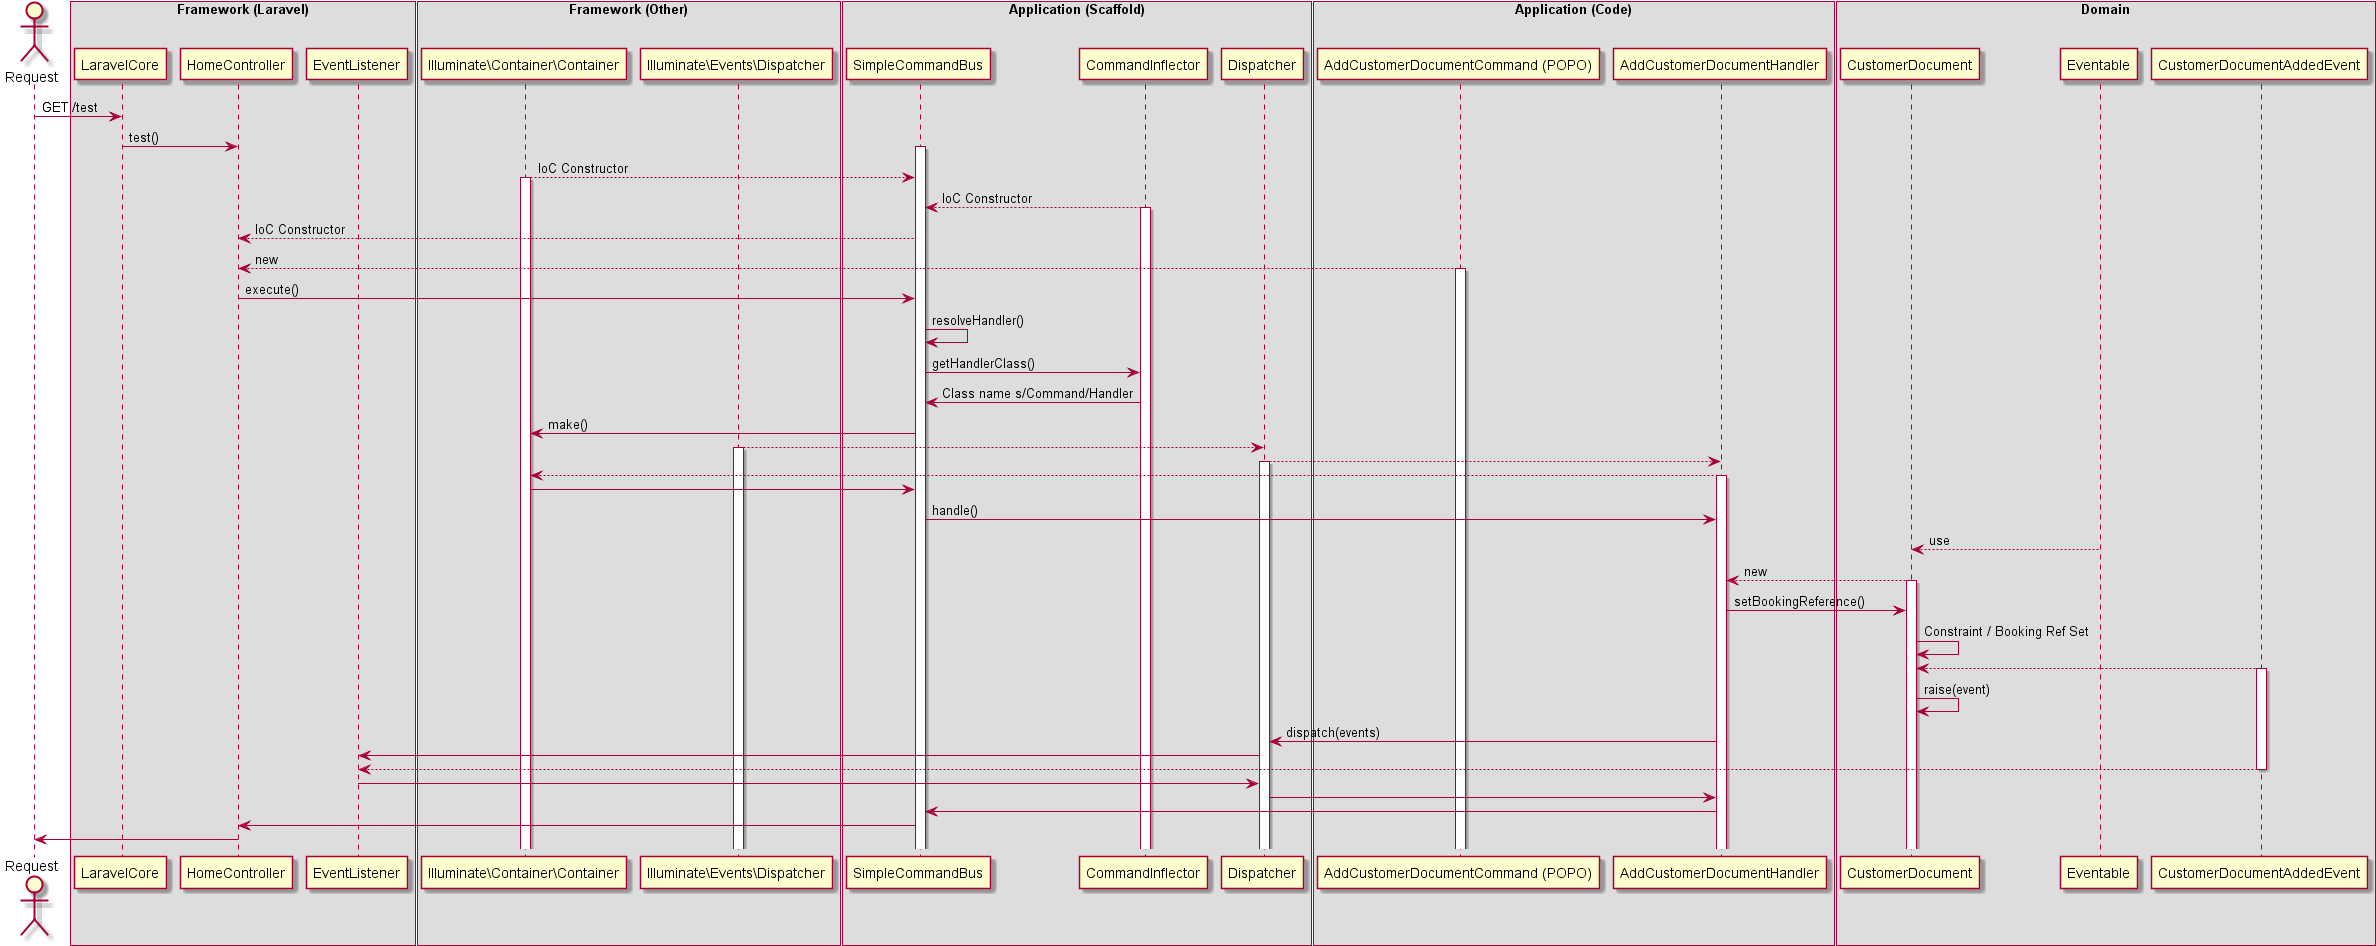

The diagram above was rendered by PlantUML. Its source (embedded in the PNG):
@startuml
' Generated using PlantUML
' Probably isn't up to `correct` UML standards, but it helps me understand whats going on

actor Request

box "Framework (Laravel)"
  participant LaravelCore
  participant HomeController
  participant EventListener
end box

box "Framework (Other)"
  participant "Illuminate\Container\Container" as IlluminateContainerContainer
  participant "Illuminate\Events\Dispatcher" as IlluminateEventsDispatcher
end box

box "Application (Scaffold)"
  participant SimpleCommandBus
  participant CommandInflector
  participant Dispatcher
end box

box "Application (Code)"
  participant "AddCustomerDocumentCommand (POPO)" as AddCustomerDocumentCommand
  participant AddCustomerDocumentHandler
end box

box "Domain"
  participant CustomerDocument
  participant Eventable
  participant CustomerDocumentAddedEvent
end box

box "Unknown"
end box

Request -> LaravelCore: GET /test
LaravelCore -> HomeController: test()

  activate SimpleCommandBus
IlluminateContainerContainer --> SimpleCommandBus: IoC Constructor
  activate IlluminateContainerContainer
CommandInflector --> SimpleCommandBus: IoC Constructor
  activate CommandInflector
SimpleCommandBus --> HomeController: IoC Constructor

AddCustomerDocumentCommand --> HomeController: new
  activate AddCustomerDocumentCommand

HomeController -> SimpleCommandBus: execute()

SimpleCommandBus -> SimpleCommandBus: resolveHandler()
SimpleCommandBus -> CommandInflector: getHandlerClass()
CommandInflector -> SimpleCommandBus : Class name s/Command/Handler

SimpleCommandBus -> IlluminateContainerContainer: make()

IlluminateEventsDispatcher --> Dispatcher
  activate IlluminateEventsDispatcher
Dispatcher --> AddCustomerDocumentHandler
  activate Dispatcher
AddCustomerDocumentHandler --> IlluminateContainerContainer
  activate AddCustomerDocumentHandler

IlluminateContainerContainer -> SimpleCommandBus

SimpleCommandBus -> AddCustomerDocumentHandler: handle()

Eventable --> CustomerDocument: use
CustomerDocument --> AddCustomerDocumentHandler: new
  activate CustomerDocument

AddCustomerDocumentHandler -> CustomerDocument: setBookingReference()
CustomerDocument -> CustomerDocument: Constraint / Booking Ref Set
CustomerDocumentAddedEvent --> CustomerDocument
  activate CustomerDocumentAddedEvent
CustomerDocument -> CustomerDocument: raise(event)

AddCustomerDocumentHandler -> Dispatcher: dispatch(events)

Dispatcher -> EventListener
CustomerDocumentAddedEvent --> EventListener
  deactivate CustomerDocumentAddedEvent
Dispatcher <- EventListener

Dispatcher -> AddCustomerDocumentHandler

AddCustomerDocumentHandler -> SimpleCommandBus

SimpleCommandBus -> HomeController

HomeController -> Request

@enduml